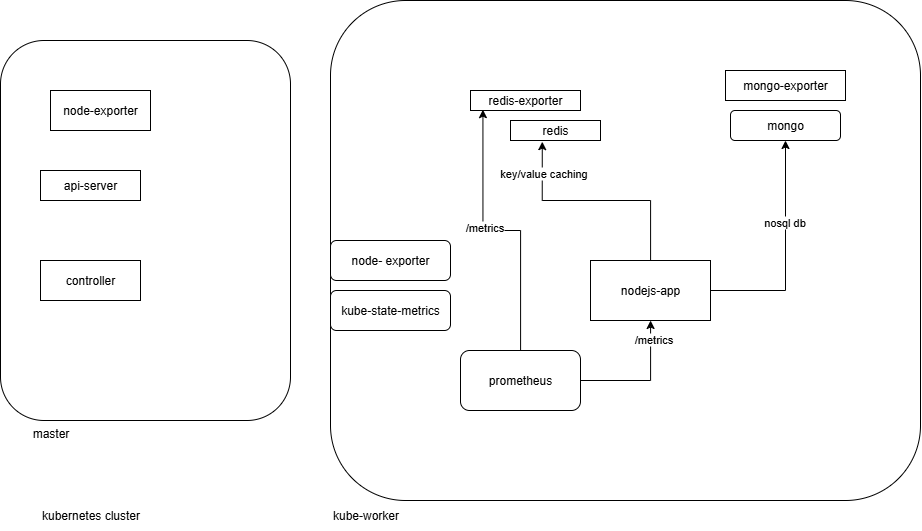

The diagram above was exported from draw.io. Its source (the exported page's mxGraphModel, read from the mxfile embedded in the PNG):
<mxGraphModel dx="5005" dy="784" grid="1" gridSize="10" guides="1" tooltips="1" connect="1" arrows="1" fold="1" page="1" pageScale="1" pageWidth="850" pageHeight="1100" math="0" shadow="0">
  <root>
    <mxCell id="0" />
    <mxCell id="1" parent="0" />
    <mxCell id="X4lGMRBbL0Pj2miXeEbM-44" value="" style="rounded=1;whiteSpace=wrap;html=1;" vertex="1" parent="1">
      <mxGeometry x="-2730" y="300" width="290" height="380" as="geometry" />
    </mxCell>
    <mxCell id="X4lGMRBbL0Pj2miXeEbM-42" value="" style="rounded=1;whiteSpace=wrap;html=1;" vertex="1" parent="1">
      <mxGeometry x="-2400" y="260" width="590" height="500" as="geometry" />
    </mxCell>
    <mxCell id="X4lGMRBbL0Pj2miXeEbM-32" style="edgeStyle=orthogonalEdgeStyle;rounded=0;orthogonalLoop=1;jettySize=auto;html=1;entryX=0.5;entryY=1;entryDx=0;entryDy=0;" edge="1" parent="1" source="X4lGMRBbL0Pj2miXeEbM-30" target="X4lGMRBbL0Pj2miXeEbM-31">
      <mxGeometry relative="1" as="geometry" />
    </mxCell>
    <mxCell id="X4lGMRBbL0Pj2miXeEbM-35" value="nosql db" style="edgeLabel;html=1;align=center;verticalAlign=middle;resizable=0;points=[];" vertex="1" connectable="0" parent="X4lGMRBbL0Pj2miXeEbM-32">
      <mxGeometry x="0.2757" y="2" relative="1" as="geometry">
        <mxPoint as="offset" />
      </mxGeometry>
    </mxCell>
    <mxCell id="X4lGMRBbL0Pj2miXeEbM-30" value="nodejs-app" style="rounded=0;whiteSpace=wrap;html=1;" vertex="1" parent="1">
      <mxGeometry x="-2140" y="520" width="120" height="60" as="geometry" />
    </mxCell>
    <mxCell id="X4lGMRBbL0Pj2miXeEbM-31" value="mongo" style="rounded=1;whiteSpace=wrap;html=1;" vertex="1" parent="1">
      <mxGeometry x="-2000" y="370" width="110" height="30" as="geometry" />
    </mxCell>
    <mxCell id="X4lGMRBbL0Pj2miXeEbM-33" value="redis" style="rounded=0;whiteSpace=wrap;html=1;" vertex="1" parent="1">
      <mxGeometry x="-2220" y="380" width="90" height="20" as="geometry" />
    </mxCell>
    <mxCell id="X4lGMRBbL0Pj2miXeEbM-34" style="edgeStyle=orthogonalEdgeStyle;rounded=0;orthogonalLoop=1;jettySize=auto;html=1;entryX=0.353;entryY=1.059;entryDx=0;entryDy=0;entryPerimeter=0;" edge="1" parent="1" source="X4lGMRBbL0Pj2miXeEbM-30" target="X4lGMRBbL0Pj2miXeEbM-33">
      <mxGeometry relative="1" as="geometry" />
    </mxCell>
    <mxCell id="X4lGMRBbL0Pj2miXeEbM-36" value="key/value caching" style="edgeLabel;html=1;align=center;verticalAlign=middle;resizable=0;points=[];" vertex="1" connectable="0" parent="X4lGMRBbL0Pj2miXeEbM-34">
      <mxGeometry x="0.7267" relative="1" as="geometry">
        <mxPoint as="offset" />
      </mxGeometry>
    </mxCell>
    <mxCell id="X4lGMRBbL0Pj2miXeEbM-51" style="edgeStyle=orthogonalEdgeStyle;rounded=0;orthogonalLoop=1;jettySize=auto;html=1;" edge="1" parent="1" source="X4lGMRBbL0Pj2miXeEbM-37" target="X4lGMRBbL0Pj2miXeEbM-30">
      <mxGeometry relative="1" as="geometry" />
    </mxCell>
    <mxCell id="X4lGMRBbL0Pj2miXeEbM-52" value="/metrics" style="edgeLabel;html=1;align=center;verticalAlign=middle;resizable=0;points=[];" vertex="1" connectable="0" parent="X4lGMRBbL0Pj2miXeEbM-51">
      <mxGeometry x="0.7003" y="-2" relative="1" as="geometry">
        <mxPoint y="-1" as="offset" />
      </mxGeometry>
    </mxCell>
    <mxCell id="X4lGMRBbL0Pj2miXeEbM-37" value="prometheus" style="rounded=1;whiteSpace=wrap;html=1;" vertex="1" parent="1">
      <mxGeometry x="-2270" y="610" width="120" height="60" as="geometry" />
    </mxCell>
    <mxCell id="X4lGMRBbL0Pj2miXeEbM-38" value="node- exporter" style="rounded=1;whiteSpace=wrap;html=1;" vertex="1" parent="1">
      <mxGeometry x="-2400" y="500" width="120" height="40" as="geometry" />
    </mxCell>
    <mxCell id="X4lGMRBbL0Pj2miXeEbM-39" value="kube-state-metrics" style="rounded=1;whiteSpace=wrap;html=1;" vertex="1" parent="1">
      <mxGeometry x="-2400" y="550" width="120" height="40" as="geometry" />
    </mxCell>
    <mxCell id="X4lGMRBbL0Pj2miXeEbM-41" value="kubernetes cluster" style="text;html=1;align=center;verticalAlign=middle;resizable=0;points=[];autosize=1;strokeColor=none;fillColor=none;" vertex="1" parent="1">
      <mxGeometry x="-2700" y="760" width="120" height="30" as="geometry" />
    </mxCell>
    <mxCell id="X4lGMRBbL0Pj2miXeEbM-43" value="kube-worker" style="text;html=1;align=center;verticalAlign=middle;resizable=0;points=[];autosize=1;strokeColor=none;fillColor=none;" vertex="1" parent="1">
      <mxGeometry x="-2410" y="760" width="90" height="30" as="geometry" />
    </mxCell>
    <mxCell id="X4lGMRBbL0Pj2miXeEbM-45" value="master" style="text;html=1;align=center;verticalAlign=middle;resizable=0;points=[];autosize=1;strokeColor=none;fillColor=none;" vertex="1" parent="1">
      <mxGeometry x="-2710" y="678" width="60" height="30" as="geometry" />
    </mxCell>
    <mxCell id="X4lGMRBbL0Pj2miXeEbM-46" value="node-exporter" style="rounded=0;whiteSpace=wrap;html=1;" vertex="1" parent="1">
      <mxGeometry x="-2680" y="350" width="100" height="40" as="geometry" />
    </mxCell>
    <mxCell id="X4lGMRBbL0Pj2miXeEbM-47" value="api-server" style="rounded=0;whiteSpace=wrap;html=1;" vertex="1" parent="1">
      <mxGeometry x="-2690" y="430" width="100" height="30" as="geometry" />
    </mxCell>
    <mxCell id="X4lGMRBbL0Pj2miXeEbM-48" value="controller" style="rounded=0;whiteSpace=wrap;html=1;" vertex="1" parent="1">
      <mxGeometry x="-2690" y="520" width="100" height="40" as="geometry" />
    </mxCell>
    <mxCell id="X4lGMRBbL0Pj2miXeEbM-53" value="redis-exporter" style="rounded=0;whiteSpace=wrap;html=1;" vertex="1" parent="1">
      <mxGeometry x="-2260" y="350" width="110" height="20" as="geometry" />
    </mxCell>
    <mxCell id="X4lGMRBbL0Pj2miXeEbM-54" value="mongo-exporter" style="rounded=0;whiteSpace=wrap;html=1;" vertex="1" parent="1">
      <mxGeometry x="-2005" y="330" width="120" height="30" as="geometry" />
    </mxCell>
    <mxCell id="X4lGMRBbL0Pj2miXeEbM-55" style="edgeStyle=orthogonalEdgeStyle;rounded=0;orthogonalLoop=1;jettySize=auto;html=1;entryX=0.113;entryY=0.957;entryDx=0;entryDy=0;entryPerimeter=0;" edge="1" parent="1" source="X4lGMRBbL0Pj2miXeEbM-37" target="X4lGMRBbL0Pj2miXeEbM-53">
      <mxGeometry relative="1" as="geometry" />
    </mxCell>
    <mxCell id="X4lGMRBbL0Pj2miXeEbM-56" value="/metrics" style="edgeLabel;html=1;align=center;verticalAlign=middle;resizable=0;points=[];" vertex="1" connectable="0" parent="X4lGMRBbL0Pj2miXeEbM-55">
      <mxGeometry x="0.1657" y="-1" relative="1" as="geometry">
        <mxPoint as="offset" />
      </mxGeometry>
    </mxCell>
  </root>
</mxGraphModel>